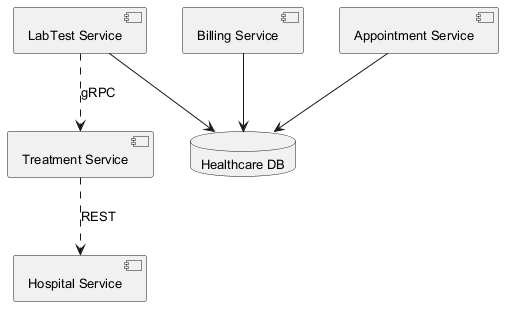

The diagram above was rendered by PlantUML. Its source (embedded in the PNG):
@startuml
skinparam monochrome true
skinparam defaultFontSize 13
component "Hospital Service" as C_HospitalService
component "LabTest Service" as C_LabTestService
component "Treatment Service" as C_TreatmentService
component "Billing Service" as C_BillingService
component "Appointment Service" as C_AppointmentService
database "Healthcare DB" as DB_healthcare
C_LabTestService --> DB_healthcare
C_BillingService --> DB_healthcare
C_AppointmentService --> DB_healthcare
C_LabTestService ..> C_TreatmentService : gRPC
C_TreatmentService ..> C_HospitalService : REST
@enduml